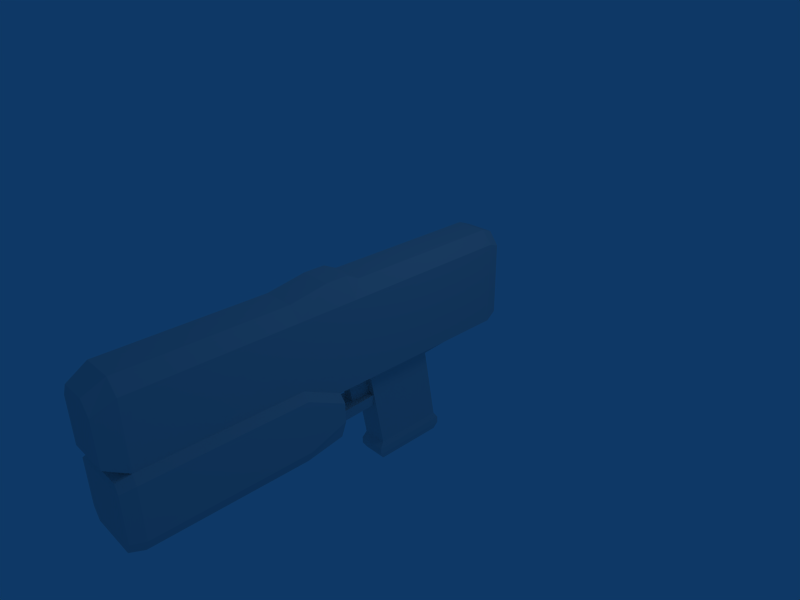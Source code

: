 # Source: custom_weapon_gun.blend  (saved by Blender 2.45.0; exported with 4.5.12 LTS)
import bpy
from mathutils import Matrix  # noqa: F401  (used for matrix-valued properties, if any)

bpy.ops.wm.read_factory_settings(use_empty=True)
scene = bpy.context.scene
scene.name = 'Scene'

# ---- collections
col_collection_1 = bpy.data.collections.new('Collection 1'); scene.collection.children.link(col_collection_1)

# ---- world
world_world = bpy.data.worlds.new('World'); scene.world = world_world
world_world.color = (0.05656, 0.2208, 0.4)
world_world.use_sun_shadow = False
world_world.sun_shadow_jitter_overblur = 0.0
world_world.cycles.sampling_method = 'MANUAL'
world_world.cycles.sample_map_resolution = 256

# ---- cameras
cam_camera = bpy.data.cameras.new('Camera')
cam_camera.passepartout_alpha = 0.2
cam_camera.clip_end = 100.0
cam_camera.lens = 35.0
cam_camera.ortho_scale = 7.314
cam_camera.show_passepartout = False
cam_camera.show_safe_areas = True
cam_camera.dof.focus_distance = 0.0
cam_camera.dof.aperture_fstop = 128.0

# ---- lights
light_spot = bpy.data.lights.new('Spot', 'POINT')
light_spot.transmission_factor = 0.0
light_spot.cutoff_distance = 30.0
light_spot.energy = 100.0
light_spot.shadow_buffer_clip_start = 1.001
light_spot.shadow_soft_size = 1.0
light_spot.shadow_maximum_resolution = 0.006
light_spot.use_absolute_resolution = True
light_spot.cycles.use_multiple_importance_sampling = False

# ---- meshes
me_cube = bpy.data.meshes.new('Cube')
me_cube.from_pydata([(0.4, 1.0, -0.5), (0.4, -0.5, -0.5), (-0.4, -0.5, -0.5), (-0.4, 1.0, -0.5), (0.4, 1.0, 0.8), (0.4, -0.5, 0.8), (-0.4, -0.5, 0.8), (-0.4, 1.0, 0.8), (-0.4, 2.0, 0.8), (0.4, 2.0, 0.8), (-0.4, 2.0, -0.5), (0.4, 2.0, -0.5), (-0.4, -0.7, 0.8), (0.4, -0.7, 0.8), (-0.4, -0.7, -0.5), (0.4, -0.7, -0.5), (0.4, -4.0, -0.2), (-0.4, -4.0, -0.2), (0.4, -4.0, 0.8), (-0.4, -4.0, 0.8), (-0.32, -4.3, 0.64), (0.32, -4.3, 0.64), (-0.32, -4.3, -0.04), (0.32, -4.3, -0.04), (-0.192, 0.8, -0.7), (-0.192, -0.3, -0.7), (0.192, -0.3, -0.7), (0.192, 0.8, -0.7), (0.192, 1.0, -1.9), (0.192, -0.1, -1.9), (-0.192, -0.1, -1.9), (-0.192, 1.0, -1.9), (-0.215, 1.066, -2.0), (-0.215, -0.166, -2.0), (0.215, -0.166, -2.0), (0.215, 1.066, -2.0), (0.36, 2.2, -0.42), (-0.36, 2.2, -0.42), (0.36, 2.2, 0.72), (-0.36, 2.2, 0.72), (0.4, -1.03, -0.5), (-0.4, -1.03, -0.5), (-0.4, -1.03, 0.8), (0.4, -1.03, 0.8), (0.4, -1.624, -0.2), (-0.4, -1.624, -0.2), (-0.4, -1.624, 0.8), (0.4, -1.624, 0.8), (0.24, -1.628, 1.0), (-0.24, -1.628, 1.0), (0.24, -1.034, 1.1), (-0.24, -1.034, 1.1), (-0.216, 2.196, 0.92), (0.216, 2.196, 0.92), (0.192, -4.304, 0.84), (-0.192, -4.304, 0.84), (-0.24, -4.004, 1.0), (0.24, -4.004, 1.0), (0.24, -0.7038, 1.1), (-0.24, -0.7038, 1.1), (0.24, 1.996, 1.0), (-0.24, 1.996, 1.0), (-0.24, 0.9962, 1.0), (-0.24, -0.5038, 1.0), (0.24, -0.5038, 1.0), (0.24, 0.9962, 1.0), (-0.52, -1.647, -0.2973), (0.52, -1.647, -0.2973), (-0.52, -1.053, -0.5973), (0.52, -1.053, -0.5973), (-0.52, -4.023, -0.2973), (0.52, -4.023, -0.2973), (0.52, -4.023, -1.097), (-0.52, -4.023, -1.097), (0.52, -1.053, -0.8973), (-0.52, -1.053, -0.8973), (0.52, -1.647, -1.097), (-0.52, -1.647, -1.097), (-0.416, -1.647, -1.297), (0.416, -1.647, -1.297), (-0.416, -1.053, -1.197), (0.416, -1.053, -1.197), (-0.416, -4.023, -1.297), (0.416, -4.023, -1.297), (0.3744, -4.223, -1.24), (-0.3744, -4.223, -1.24), (-0.468, -4.223, -1.06), (0.468, -4.223, -1.06), (0.468, -4.223, -0.3398), (-0.468, -4.223, -0.3398), (-0.36, -4.202, -0.2523), (0.36, -4.202, -0.2523), (0.1664, -0.9532, -1.197), (-0.1664, -0.9532, -1.197), (-0.208, -0.9532, -0.9973), (0.208, -0.9532, -0.9973), (0.1664, -0.1532, -0.9973), (-0.1664, -0.1532, -0.9973), (-0.1331, -0.1532, -1.197), (0.1331, -0.1532, -1.197), (-0.08, -0.1818, -0.4495), (-0.08, -0.1818, -0.9495), (-0.08, -0.5818, -0.9495), (-0.08, -0.6818, -0.4495), (0.08, -0.1818, -0.4495), (0.08, -0.1818, -0.9495), (0.08, -0.5818, -0.9495), (0.08, -0.6818, -0.4495), (0.08, -0.5818, -1.049), (0.08, -0.1818, -1.049), (-0.08, -0.5818, -1.049), (-0.08, -0.1818, -1.049), (0.215, 1.066, -2.1), (0.215, -0.166, -2.1), (-0.215, -0.166, -2.1), (-0.215, 1.066, -2.1), (-0.1935, 1.004, -2.2), (-0.1935, -0.1044, -2.2), (0.1935, -0.1044, -2.2), (0.1935, 1.004, -2.2)], [], [(0, 4, 5, 1), (2, 6, 7, 3), (3, 7, 8, 10), (4, 0, 11, 9), (0, 3, 10, 11), (6, 2, 14, 12), (1, 5, 13, 15), (2, 1, 15, 14), (19, 17, 22, 20), (16, 18, 21, 23), (17, 16, 23, 22), (23, 21, 20, 22), (2, 3, 24, 25), (3, 0, 27, 24), (0, 1, 26, 27), (1, 2, 25, 26), (26, 25, 30, 29), (27, 26, 29, 28), (24, 27, 28, 31), (25, 24, 31, 30), (30, 31, 32, 33), (31, 28, 35, 32), (28, 29, 34, 35), (29, 30, 33, 34), (11, 10, 37, 36), (9, 11, 36, 38), (10, 8, 39, 37), (37, 39, 38, 36), (15, 40, 41, 14), (13, 43, 40, 15), (14, 41, 42, 12), (43, 47, 44, 40), (47, 18, 16, 44), (41, 45, 46, 42), (45, 17, 19, 46), (18, 47, 48, 57), (47, 43, 50, 48), (42, 46, 49, 51), (46, 19, 56, 49), (43, 13, 58, 50), (12, 42, 51, 59), (39, 8, 61, 52), (38, 39, 52, 53), (9, 38, 53, 60), (20, 21, 54, 55), (21, 18, 57, 54), (19, 20, 55, 56), (13, 5, 64, 58), (6, 12, 59, 63), (4, 9, 60, 65), (8, 7, 62, 61), (7, 6, 63, 62), (5, 4, 65, 64), (65, 62, 63, 64), (62, 65, 60, 61), (64, 63, 59, 58), (57, 56, 55, 54), (61, 60, 53, 52), (59, 51, 50, 58), (51, 49, 48, 50), (49, 56, 57, 48), (17, 45, 66, 70), (45, 41, 68, 66), (44, 16, 71, 67), (40, 44, 67, 69), (41, 40, 69, 68), (68, 69, 74, 75), (69, 67, 76, 74), (67, 71, 72, 76), (66, 68, 75, 77), (70, 66, 77, 73), (73, 77, 78, 82), (77, 75, 80, 78), (76, 72, 83, 79), (74, 76, 79, 81), (81, 79, 78, 80), (79, 83, 82, 78), (82, 83, 84, 85), (83, 72, 87, 84), (73, 82, 85, 86), (72, 71, 88, 87), (70, 73, 86, 89), (71, 16, 91, 88), (17, 70, 89, 90), (16, 17, 90, 91), (91, 90, 89, 88), (88, 89, 86, 87), (87, 86, 85, 84), (81, 80, 93, 92), (74, 81, 92, 95), (80, 75, 94, 93), (75, 74, 95, 94), (94, 95, 96, 97), (93, 94, 97, 98), (95, 92, 99, 96), (92, 93, 98, 99), (97, 96, 99, 98), (102, 103, 100, 101), (104, 107, 106, 105), (100, 104, 105, 101), (102, 106, 107, 103), (103, 107, 104, 100), (106, 102, 110, 108), (101, 105, 109, 111), (105, 106, 108, 109), (102, 101, 111, 110), (111, 109, 108, 110), (34, 33, 114, 113), (35, 34, 113, 112), (32, 35, 112, 115), (33, 32, 115, 114), (114, 115, 116, 117), (115, 112, 119, 116), (112, 113, 118, 119), (113, 114, 117, 118), (117, 116, 119, 118)])
_uv = me_cube.uv_layers.new(name='UVTex')
_uv.uv.foreach_set('vector', [0.0008184, 0.1619, 0.1757, 0.1624, 0.1751, 0.3648, 0.0002137, 0.3643, 0.2152, 0.514, 0.39, 0.5134, 0.3906, 0.7158, 0.2158, 0.7164, 0.2158, 0.7164, 0.3906, 0.7158, 0.391, 0.8508, 0.2162, 0.8513, 0.1757, 0.1624, 0.0008184, 0.1619, 0.001222, 0.02693, 0.1761, 0.02747, 0.8873, 0.0364, 0.995, 0.03673, 0.9945, 0.1717, 0.8869, 0.1713, 0.39, 0.5134, 0.2152, 0.514, 0.2151, 0.487, 0.39, 0.4864, 0.0002137, 0.3643, 0.1751, 0.3648, 0.175, 0.3918, 0.000133, 0.3913, 0.6796, 0.9845, 0.68, 0.8765, 0.7069, 0.8766, 0.7065, 0.9845, 0.3886, 0.04113, 0.2541, 0.04155, 0.2753, 0.0009532, 0.3668, 0.0006716, 0.03915, 0.8367, 0.1736, 0.8371, 0.1518, 0.8776, 0.06038, 0.8773, 0.2822, 0.9862, 0.2826, 0.8783, 0.323, 0.8892, 0.3227, 0.9755, 0.9635, 0.8644, 0.9638, 0.9561, 0.8777, 0.9563, 0.8775, 0.8647, 0.9707, 0.8486, 0.9701, 0.6462, 0.9982, 0.673, 0.9986, 0.8215, 0.9945, 0.4277, 0.8869, 0.428, 0.9148, 0.3998, 0.9665, 0.3996, 0.9715, 0.6462, 0.9721, 0.4438, 1.0, 0.471, 0.9995, 0.6194, 0.4355, 0.5493, 0.5431, 0.5497, 0.515, 0.5779, 0.4634, 0.5777, 0.4634, 0.5777, 0.515, 0.5779, 0.5145, 0.7409, 0.4629, 0.7408, 0.8985, 0.6321, 0.7513, 0.6462, 0.7627, 0.4825, 0.91, 0.4684, 0.9665, 0.3996, 0.9148, 0.3998, 0.9143, 0.2392, 0.966, 0.239, 0.7513, 0.6462, 0.8985, 0.6603, 0.91, 0.8241, 0.7627, 0.81, 0.7627, 0.81, 0.91, 0.8241, 0.9176, 0.8383, 0.7526, 0.8225, 0.966, 0.239, 0.9143, 0.2392, 0.9112, 0.2261, 0.969, 0.2259, 0.91, 0.4684, 0.7627, 0.4825, 0.7526, 0.4699, 0.9176, 0.4541, 0.4629, 0.7408, 0.5145, 0.7409, 0.5176, 0.754, 0.4597, 0.7538, 0.8869, 0.1713, 0.9945, 0.1717, 0.9891, 0.1986, 0.8922, 0.1983, 0.1761, 0.02747, 0.001222, 0.02693, 0.01197, 0.0, 0.1653, 0.000472, 0.2162, 0.8513, 0.391, 0.8508, 0.3803, 0.8778, 0.2269, 0.8783, 0.5426, 0.7813, 0.5431, 0.935, 0.4462, 0.9353, 0.4458, 0.7816, 0.7069, 0.8766, 0.7513, 0.8767, 0.7509, 0.9847, 0.7065, 0.9845, 0.175, 0.3918, 0.1748, 0.4363, 0.0, 0.4358, 0.000133, 0.3913, 0.2151, 0.487, 0.215, 0.4424, 0.3898, 0.4419, 0.39, 0.4864, 0.1748, 0.4363, 0.1746, 0.5165, 0.04011, 0.5161, 0.0, 0.4358, 0.1746, 0.5165, 0.1736, 0.8371, 0.03915, 0.8367, 0.04011, 0.5161, 0.215, 0.4424, 0.2551, 0.3622, 0.3896, 0.3618, 0.3898, 0.4419, 0.2551, 0.3622, 0.2541, 0.04155, 0.3886, 0.04113, 0.3896, 0.3618, 0.1736, 0.8371, 0.1746, 0.5165, 0.2012, 0.5172, 0.2002, 0.8378, 0.1746, 0.5165, 0.1748, 0.4363, 0.2148, 0.4371, 0.2012, 0.5172, 0.3898, 0.4419, 0.3896, 0.3618, 0.4161, 0.3611, 0.4298, 0.4412, 0.3896, 0.3618, 0.3886, 0.04113, 0.4152, 0.04044, 0.4161, 0.3611, 0.1748, 0.4363, 0.175, 0.3918, 0.215, 0.3925, 0.2148, 0.4371, 0.39, 0.4864, 0.3898, 0.4419, 0.4298, 0.4412, 0.4299, 0.4857, 0.3803, 0.8778, 0.391, 0.8508, 0.4176, 0.8501, 0.4069, 0.8771, 0.4462, 0.9353, 0.5431, 0.935, 0.5238, 0.962, 0.4657, 0.9622, 0.1761, 0.02747, 0.1653, 0.000472, 0.1919, 0.001153, 0.2026, 0.02816, 0.8777, 0.9563, 0.9638, 0.9561, 0.9467, 0.9831, 0.895, 0.9832, 0.1518, 0.8776, 0.1736, 0.8371, 0.2002, 0.8378, 0.1784, 0.8783, 0.3886, 0.04113, 0.3668, 0.0006716, 0.3934, 0.0, 0.4152, 0.04044, 0.175, 0.3918, 0.1751, 0.3648, 0.2016, 0.3655, 0.215, 0.3925, 0.39, 0.5134, 0.39, 0.4864, 0.4299, 0.4857, 0.4166, 0.5127, 0.1757, 0.1624, 0.1761, 0.02747, 0.2026, 0.02816, 0.2022, 0.1631, 0.391, 0.8508, 0.3906, 0.7158, 0.4172, 0.7152, 0.4176, 0.8501, 0.3906, 0.7158, 0.39, 0.5134, 0.4166, 0.5127, 0.4172, 0.7152, 0.1751, 0.3648, 0.1757, 0.1624, 0.2022, 0.1631, 0.2016, 0.3655, 0.6846, 0.1624, 0.7492, 0.1622, 0.7498, 0.3645, 0.6852, 0.3647, 0.7492, 0.1622, 0.6846, 0.1624, 0.6842, 0.02751, 0.7488, 0.02731, 0.6852, 0.3647, 0.7498, 0.3645, 0.7499, 0.3919, 0.6853, 0.3921, 0.6867, 0.8368, 0.7513, 0.8366, 0.7449, 0.8763, 0.6933, 0.8765, 0.7488, 0.02731, 0.6842, 0.02751, 0.6874, 0.0001789, 0.7455, 0.0, 0.7499, 0.3919, 0.75, 0.4364, 0.6855, 0.4366, 0.6853, 0.3921, 0.75, 0.4364, 0.7503, 0.5161, 0.6857, 0.5163, 0.6855, 0.4366, 0.7503, 0.5161, 0.7513, 0.8366, 0.6867, 0.8368, 0.6857, 0.5163, 0.6681, 0.4019, 0.6671, 0.08141, 0.6832, 0.08406, 0.6842, 0.4045, 0.6671, 0.08141, 0.6668, 0.0, 0.683, 0.002657, 0.6832, 0.08406, 0.5595, 0.08174, 0.5605, 0.4022, 0.5443, 0.405, 0.5433, 0.08449, 0.5592, 0.0003311, 0.5595, 0.08174, 0.5433, 0.08449, 0.5431, 0.003087, 0.9712, 0.5219, 0.9715, 0.6299, 0.9583, 0.6461, 0.9579, 0.5057, 0.9579, 0.5057, 0.9583, 0.6461, 0.918, 0.6462, 0.9176, 0.5059, 0.8468, 0.0001876, 0.8869, 0.08047, 0.7793, 0.08014, 0.8065, 6.341e-05, 0.8869, 0.08047, 0.886, 0.4011, 0.7784, 0.4008, 0.7793, 0.08014, 0.6788, 0.7792, 0.6387, 0.8595, 0.5983, 0.8596, 0.5712, 0.7795, 0.6778, 0.4586, 0.6788, 0.7792, 0.5712, 0.7795, 0.5702, 0.4589, 0.5702, 0.4589, 0.5712, 0.7795, 0.544, 0.7795, 0.5431, 0.4589, 0.5712, 0.7795, 0.5983, 0.8596, 0.5577, 0.8597, 0.544, 0.7795, 0.7793, 0.08014, 0.7784, 0.4008, 0.7513, 0.4007, 0.7522, 0.08011, 0.8065, 6.341e-05, 0.7793, 0.08014, 0.7522, 0.08011, 0.7659, 0.0, 0.4299, 0.4277, 0.4302, 0.3475, 0.5421, 0.3479, 0.5419, 0.428, 0.4302, 0.3475, 0.4312, 0.02692, 0.5431, 0.02726, 0.5421, 0.3479, 0.5431, 0.02726, 0.4312, 0.02692, 0.4369, 0.0, 0.5376, 0.0003098, 0.7513, 0.4007, 0.7784, 0.4008, 0.7832, 0.4277, 0.7588, 0.4277, 0.5702, 0.4589, 0.5431, 0.4589, 0.5506, 0.432, 0.5751, 0.4319, 0.7784, 0.4008, 0.886, 0.4011, 0.8801, 0.428, 0.7832, 0.4277, 0.6778, 0.4586, 0.5702, 0.4589, 0.5751, 0.4319, 0.6719, 0.4316, 0.5443, 0.405, 0.5605, 0.4022, 0.5659, 0.4292, 0.5514, 0.4316, 0.6681, 0.4019, 0.6842, 0.4045, 0.6773, 0.4313, 0.6628, 0.4289, 0.5605, 0.4022, 0.6681, 0.4019, 0.6628, 0.4289, 0.5659, 0.4292, 0.7661, 0.8644, 0.863, 0.8647, 0.8775, 0.8764, 0.7515, 0.876, 0.7515, 0.876, 0.8775, 0.8764, 0.8772, 0.9735, 0.7513, 0.9731, 0.7513, 0.9731, 0.8772, 0.9735, 0.8645, 0.9977, 0.7638, 0.9974, 0.4299, 0.4277, 0.5419, 0.428, 0.5082, 0.4414, 0.4635, 0.4413, 0.1765, 0.927, 0.182, 0.8846, 0.215, 0.8783, 0.215, 0.9058, 0.03269, 0.9207, 0.02722, 0.8783, 0.06568, 0.8995, 0.06568, 0.927, 0.6783, 0.8597, 0.6788, 1.0, 0.6648, 0.9579, 0.6646, 0.9018, 0.6646, 0.9018, 0.6648, 0.9579, 0.5572, 0.9527, 0.5571, 0.9077, 0.3355, 0.8783, 0.3625, 0.8783, 0.3627, 0.9862, 0.3357, 0.9862, 0.02699, 0.9862, 0.0, 0.9862, 0.0002499, 0.8783, 0.02722, 0.8783, 0.4635, 0.4413, 0.5082, 0.4414, 0.5034, 0.5493, 0.4676, 0.5492, 0.1143, 0.8783, 0.1145, 0.9232, 0.08757, 0.9188, 0.08746, 0.8828, 0.2282, 0.9458, 0.215, 0.8783, 0.2822, 0.8785, 0.282, 0.9459, 0.4299, 0.9592, 0.3627, 0.9594, 0.3759, 0.8919, 0.4297, 0.8917, 0.1765, 0.9591, 0.155, 0.9592, 0.1548, 0.8918, 0.1763, 0.8917, 0.08725, 0.9464, 0.06573, 0.9463, 0.06593, 0.8783, 0.08746, 0.8783, 0.9393, 0.4954, 0.9178, 0.4955, 0.9176, 0.4281, 0.9391, 0.428, 0.06573, 0.9463, 0.08725, 0.9464, 0.08721, 0.9599, 0.06568, 0.9598, 0.1763, 0.8917, 0.1548, 0.8918, 0.1547, 0.8783, 0.1763, 0.8783, 0.4297, 0.8917, 0.3759, 0.8919, 0.3759, 0.8784, 0.4297, 0.8783, 0.2282, 0.9458, 0.282, 0.9459, 0.282, 0.9594, 0.2282, 0.9593, 0.1546, 0.9323, 0.1331, 0.9322, 0.1332, 0.8783, 0.1547, 0.8783, 0.4597, 0.7538, 0.5176, 0.754, 0.5175, 0.7675, 0.4597, 0.7673, 0.9176, 0.4541, 0.7526, 0.4699, 0.7513, 0.4565, 0.9163, 0.4407, 0.969, 0.2259, 0.9112, 0.2261, 0.9112, 0.2126, 0.969, 0.2124, 0.7526, 0.8225, 0.9176, 0.8383, 0.9163, 0.8517, 0.7513, 0.8359, 0.7513, 0.8359, 0.9163, 0.8517, 0.9068, 0.8644, 0.7583, 0.8502, 0.969, 0.2124, 0.9112, 0.2126, 0.914, 0.1988, 0.9661, 0.1986, 0.9163, 0.4407, 0.7513, 0.4565, 0.7583, 0.4422, 0.9068, 0.428, 0.4597, 0.7673, 0.5175, 0.7675, 0.5146, 0.7813, 0.4625, 0.7812, 0.9701, 0.6464, 0.9696, 0.796, 0.9176, 0.7958, 0.918, 0.6462])
me_cube.use_remesh_preserve_volume = False
me_cube.use_remesh_preserve_attributes = False
me_cube.use_mirror_vertex_groups = False
me_cube.update()

# ---- objects
ob_cube = bpy.data.objects.new('Cube', me_cube)
ob_lamp = bpy.data.objects.new('Lamp', light_spot)
ob_camera = bpy.data.objects.new('Camera', cam_camera)

# ---- transforms, parenting, visibility, modifiers, constraints
ob_cube.location = (0.0, 0.0, 0.0)
ob_cube.lock_rotations_4d = False
ob_cube.empty_display_type = 'ARROWS'
ob_cube.color = (0.0, 0.0, 0.0, 1.0)
ob_cube.lineart.crease_threshold = 0.0
ob_lamp.location = (4.076, 1.005, 5.904)
ob_lamp.rotation_euler = (0.6503, 0.05522, 1.866)
ob_lamp.lock_rotations_4d = False
ob_lamp.empty_display_type = 'ARROWS'
ob_lamp.color = (0.0, 0.0, 0.0, 0.0)
ob_lamp.lineart.crease_threshold = 0.0
ob_camera.location = (7.481, -6.508, 5.344)
ob_camera.rotation_euler = (1.109, 0.01082, 0.8149)
ob_camera.lock_rotations_4d = False
ob_camera.empty_display_type = 'ARROWS'
ob_camera.color = (0.0, 0.0, 0.0, 0.0)
ob_camera.display_type = 'WIRE'
ob_camera.lineart.crease_threshold = 0.0

# ---- collection membership
col_collection_1.objects.link(ob_cube)
col_collection_1.objects.link(ob_lamp)
col_collection_1.objects.link(ob_camera)

# ---- scene / render settings (as saved in the file)
scene.camera = ob_camera
scene.frame_start = 1; scene.frame_end = 250; scene.frame_set(1)
scene.render.engine = 'BLENDER_EEVEE_NEXT'
scene.render.image_settings.file_format = 'JPEG'
scene.render.image_settings.color_mode = 'RGB'
scene.render.image_settings.compression = 90
scene.render.resolution_x = 800
scene.render.resolution_y = 600
scene.render.pixel_aspect_x = 100.0
scene.render.pixel_aspect_y = 100.0
scene.render.fps = 25
scene.render.dither_intensity = 0.0
scene.render.use_compositing = False
scene.render.use_sequencer = False
scene.render.bake_margin = 2
scene.render.bake_bias = 0.0
scene.render.use_stamp_time = False
scene.render.use_stamp_date = False
scene.render.use_stamp_frame = False
scene.render.use_stamp_camera = False
scene.render.use_stamp_scene = False
scene.render.use_stamp_filename = False
scene.render.use_stamp_render_time = False
scene.render.stamp_font_size = 0
scene.cycles.use_denoising = False
scene.cycles.samples = 10
scene.cycles.sampling_pattern = 'TABULATED_SOBOL'
scene.cycles.light_sampling_threshold = 0.0
scene.cycles.use_adaptive_sampling = False
scene.cycles.use_light_tree = False
scene.cycles.blur_glossy = 0.0
scene.cycles.volume_bounces = 1
scene.cycles.pixel_filter_type = 'GAUSSIAN'
scene.cycles.sample_clamp_indirect = 0.0
scene.view_settings.view_transform = 'Raw'
bpy.context.view_layer.update()
